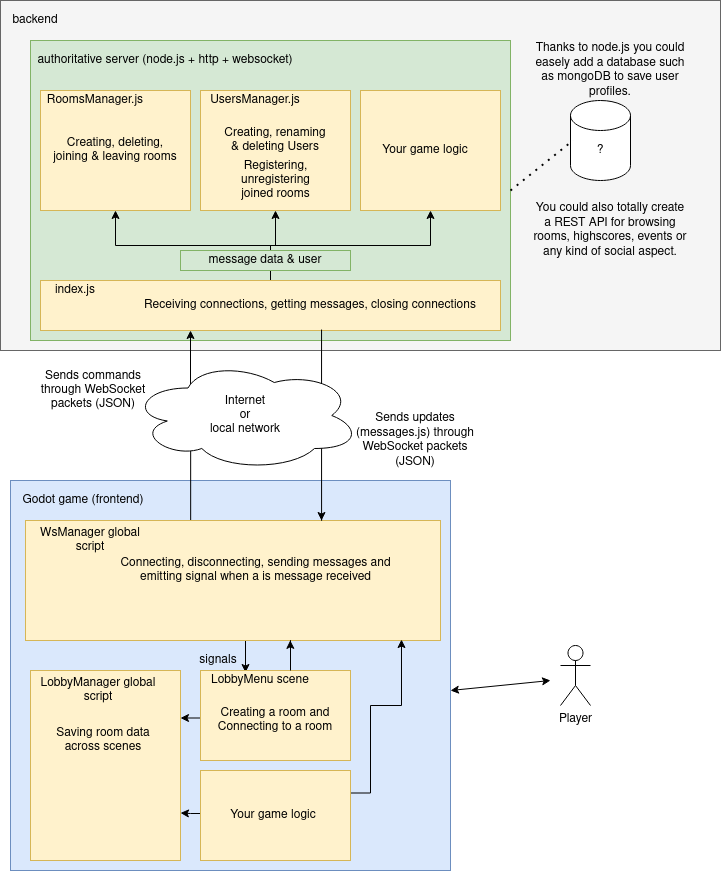

The diagram above was exported from draw.io. Its source (the exported page's mxGraphModel, read from the mxfile embedded in the PNG):
<mxGraphModel dx="1185" dy="662" grid="1" gridSize="10" guides="1" tooltips="1" connect="1" arrows="1" fold="1" page="1" pageScale="1" pageWidth="850" pageHeight="1100" math="0" shadow="0">
  <root>
    <mxCell id="0" />
    <mxCell id="1" parent="0" />
    <mxCell id="5Mb2TrYg11KgTjCbDeB7-34" value="" style="rounded=0;whiteSpace=wrap;html=1;fillColor=#dae8fc;strokeColor=#6c8ebf;" vertex="1" parent="1">
      <mxGeometry x="70" y="490" width="440" height="390" as="geometry" />
    </mxCell>
    <mxCell id="5Mb2TrYg11KgTjCbDeB7-5" value="" style="rounded=0;whiteSpace=wrap;html=1;fillColor=#f5f5f5;strokeColor=#666666;fontColor=#333333;" vertex="1" parent="1">
      <mxGeometry x="60" y="10" width="720" height="350" as="geometry" />
    </mxCell>
    <mxCell id="5Mb2TrYg11KgTjCbDeB7-2" value="" style="rounded=0;whiteSpace=wrap;html=1;fillColor=#d5e8d4;strokeColor=#82b366;" vertex="1" parent="1">
      <mxGeometry x="90" y="50" width="480" height="300" as="geometry" />
    </mxCell>
    <mxCell id="5Mb2TrYg11KgTjCbDeB7-3" value="authoritative server (node.js + http + websocket)" style="text;html=1;strokeColor=none;fillColor=none;align=center;verticalAlign=middle;whiteSpace=wrap;rounded=0;" vertex="1" parent="1">
      <mxGeometry x="90" y="60" width="270" height="20" as="geometry" />
    </mxCell>
    <mxCell id="5Mb2TrYg11KgTjCbDeB7-6" value="backend" style="text;html=1;strokeColor=none;fillColor=none;align=center;verticalAlign=middle;whiteSpace=wrap;rounded=0;" vertex="1" parent="1">
      <mxGeometry x="60" y="20" width="70" height="20" as="geometry" />
    </mxCell>
    <mxCell id="5Mb2TrYg11KgTjCbDeB7-7" value="Thanks to node.js you could easely add a database such as mongoDB to save user profiles." style="text;html=1;strokeColor=none;fillColor=none;align=center;verticalAlign=middle;whiteSpace=wrap;rounded=0;" vertex="1" parent="1">
      <mxGeometry x="590" y="70" width="160" height="20" as="geometry" />
    </mxCell>
    <mxCell id="5Mb2TrYg11KgTjCbDeB7-20" style="edgeStyle=orthogonalEdgeStyle;rounded=0;orthogonalLoop=1;jettySize=auto;html=1;exitX=0.5;exitY=0;exitDx=0;exitDy=0;entryX=0.5;entryY=1;entryDx=0;entryDy=0;" edge="1" parent="1" source="5Mb2TrYg11KgTjCbDeB7-8" target="5Mb2TrYg11KgTjCbDeB7-12">
      <mxGeometry relative="1" as="geometry" />
    </mxCell>
    <mxCell id="5Mb2TrYg11KgTjCbDeB7-21" style="edgeStyle=orthogonalEdgeStyle;rounded=0;orthogonalLoop=1;jettySize=auto;html=1;exitX=0.5;exitY=0;exitDx=0;exitDy=0;entryX=0.5;entryY=1;entryDx=0;entryDy=0;" edge="1" parent="1" source="5Mb2TrYg11KgTjCbDeB7-8" target="5Mb2TrYg11KgTjCbDeB7-13">
      <mxGeometry relative="1" as="geometry" />
    </mxCell>
    <mxCell id="5Mb2TrYg11KgTjCbDeB7-22" style="edgeStyle=orthogonalEdgeStyle;rounded=0;orthogonalLoop=1;jettySize=auto;html=1;exitX=0.5;exitY=0;exitDx=0;exitDy=0;entryX=0.5;entryY=1;entryDx=0;entryDy=0;" edge="1" parent="1" source="5Mb2TrYg11KgTjCbDeB7-8" target="5Mb2TrYg11KgTjCbDeB7-14">
      <mxGeometry relative="1" as="geometry" />
    </mxCell>
    <mxCell id="5Mb2TrYg11KgTjCbDeB7-8" value="" style="rounded=0;whiteSpace=wrap;html=1;fillColor=#fff2cc;strokeColor=#d6b656;" vertex="1" parent="1">
      <mxGeometry x="100" y="290" width="460" height="50" as="geometry" />
    </mxCell>
    <mxCell id="5Mb2TrYg11KgTjCbDeB7-11" value="&lt;div&gt;Receiving connections, getting messages, closing connections&lt;br&gt;&lt;/div&gt;" style="text;html=1;strokeColor=none;fillColor=none;align=center;verticalAlign=middle;whiteSpace=wrap;rounded=0;" vertex="1" parent="1">
      <mxGeometry x="180" y="305" width="380" height="20" as="geometry" />
    </mxCell>
    <mxCell id="5Mb2TrYg11KgTjCbDeB7-12" value="" style="rounded=0;whiteSpace=wrap;html=1;fillColor=#fff2cc;strokeColor=#d6b656;" vertex="1" parent="1">
      <mxGeometry x="100" y="100" width="150" height="120" as="geometry" />
    </mxCell>
    <mxCell id="5Mb2TrYg11KgTjCbDeB7-13" value="" style="rounded=0;whiteSpace=wrap;html=1;fillColor=#fff2cc;strokeColor=#d6b656;" vertex="1" parent="1">
      <mxGeometry x="260" y="100" width="150" height="120" as="geometry" />
    </mxCell>
    <mxCell id="5Mb2TrYg11KgTjCbDeB7-14" value="" style="rounded=0;whiteSpace=wrap;html=1;fillColor=#fff2cc;strokeColor=#d6b656;" vertex="1" parent="1">
      <mxGeometry x="420" y="100" width="140" height="120" as="geometry" />
    </mxCell>
    <mxCell id="5Mb2TrYg11KgTjCbDeB7-15" value="&lt;div&gt;Creating, deleting,&lt;/div&gt;&lt;div&gt;joining &amp;amp; leaving rooms&lt;br&gt;&lt;/div&gt;" style="text;html=1;strokeColor=none;fillColor=none;align=center;verticalAlign=middle;whiteSpace=wrap;rounded=0;" vertex="1" parent="1">
      <mxGeometry x="100" y="150" width="150" height="20" as="geometry" />
    </mxCell>
    <mxCell id="5Mb2TrYg11KgTjCbDeB7-16" value="index.js" style="text;html=1;strokeColor=none;fillColor=none;align=center;verticalAlign=middle;whiteSpace=wrap;rounded=0;" vertex="1" parent="1">
      <mxGeometry x="100" y="290" width="70" height="20" as="geometry" />
    </mxCell>
    <mxCell id="5Mb2TrYg11KgTjCbDeB7-17" value="RoomsManager.js" style="text;html=1;strokeColor=none;fillColor=none;align=center;verticalAlign=middle;whiteSpace=wrap;rounded=0;" vertex="1" parent="1">
      <mxGeometry x="100" y="100" width="110" height="20" as="geometry" />
    </mxCell>
    <mxCell id="5Mb2TrYg11KgTjCbDeB7-18" value="UsersManager.js" style="text;html=1;strokeColor=none;fillColor=none;align=center;verticalAlign=middle;whiteSpace=wrap;rounded=0;" vertex="1" parent="1">
      <mxGeometry x="260" y="100" width="110" height="20" as="geometry" />
    </mxCell>
    <mxCell id="5Mb2TrYg11KgTjCbDeB7-23" value="message data &amp;amp; user" style="text;html=1;strokeColor=#82b366;fillColor=#d5e8d4;align=center;verticalAlign=middle;whiteSpace=wrap;rounded=0;" vertex="1" parent="1">
      <mxGeometry x="240" y="260" width="170" height="20" as="geometry" />
    </mxCell>
    <mxCell id="5Mb2TrYg11KgTjCbDeB7-25" value="&lt;div&gt;Creating, renaming&lt;/div&gt;&lt;div&gt;&amp;amp; deleting Users&lt;br&gt;&lt;/div&gt;" style="text;html=1;strokeColor=none;fillColor=none;align=center;verticalAlign=middle;whiteSpace=wrap;rounded=0;" vertex="1" parent="1">
      <mxGeometry x="260" y="140" width="150" height="20" as="geometry" />
    </mxCell>
    <mxCell id="5Mb2TrYg11KgTjCbDeB7-26" value="&lt;div&gt;Registering, unregistering&lt;/div&gt;&lt;div&gt;joined rooms&lt;br&gt;&lt;/div&gt;" style="text;html=1;strokeColor=none;fillColor=none;align=center;verticalAlign=middle;whiteSpace=wrap;rounded=0;" vertex="1" parent="1">
      <mxGeometry x="272.5" y="180" width="125" height="20" as="geometry" />
    </mxCell>
    <mxCell id="5Mb2TrYg11KgTjCbDeB7-28" value="&lt;div&gt;Your game logic&lt;br&gt;&lt;/div&gt;" style="text;html=1;strokeColor=none;fillColor=none;align=center;verticalAlign=middle;whiteSpace=wrap;rounded=0;" vertex="1" parent="1">
      <mxGeometry x="430" y="150" width="110" height="20" as="geometry" />
    </mxCell>
    <mxCell id="5Mb2TrYg11KgTjCbDeB7-30" value="" style="shape=cylinder3;whiteSpace=wrap;html=1;boundedLbl=1;backgroundOutline=1;size=15;" vertex="1" parent="1">
      <mxGeometry x="630" y="110" width="60" height="80" as="geometry" />
    </mxCell>
    <mxCell id="5Mb2TrYg11KgTjCbDeB7-31" value="?" style="text;html=1;strokeColor=none;fillColor=none;align=center;verticalAlign=middle;whiteSpace=wrap;rounded=0;" vertex="1" parent="1">
      <mxGeometry x="605" y="150" width="110" height="20" as="geometry" />
    </mxCell>
    <mxCell id="5Mb2TrYg11KgTjCbDeB7-32" value="" style="endArrow=none;dashed=1;html=1;dashPattern=1 3;strokeWidth=2;exitX=1;exitY=0.5;exitDx=0;exitDy=0;entryX=0.25;entryY=0;entryDx=0;entryDy=0;" edge="1" parent="1" source="5Mb2TrYg11KgTjCbDeB7-2" target="5Mb2TrYg11KgTjCbDeB7-31">
      <mxGeometry width="50" height="50" relative="1" as="geometry">
        <mxPoint x="580" y="280" as="sourcePoint" />
        <mxPoint x="630" y="230" as="targetPoint" />
      </mxGeometry>
    </mxCell>
    <mxCell id="5Mb2TrYg11KgTjCbDeB7-33" value="Player" style="shape=umlActor;verticalLabelPosition=bottom;verticalAlign=top;html=1;outlineConnect=0;" vertex="1" parent="1">
      <mxGeometry x="620" y="655" width="30" height="60" as="geometry" />
    </mxCell>
    <mxCell id="5Mb2TrYg11KgTjCbDeB7-35" value="Godot game (frontend)" style="text;html=1;strokeColor=none;fillColor=none;align=center;verticalAlign=middle;whiteSpace=wrap;rounded=0;" vertex="1" parent="1">
      <mxGeometry x="67.5" y="500" width="150" height="20" as="geometry" />
    </mxCell>
    <mxCell id="5Mb2TrYg11KgTjCbDeB7-38" value="Sends commands through WebSocket packets (JSON)" style="text;html=1;strokeColor=none;fillColor=none;align=center;verticalAlign=middle;whiteSpace=wrap;rounded=0;" vertex="1" parent="1">
      <mxGeometry x="87.5" y="390" width="130" height="20" as="geometry" />
    </mxCell>
    <mxCell id="5Mb2TrYg11KgTjCbDeB7-49" value="Sends updates (messages.js) through WebSocket packets (JSON)" style="text;html=1;strokeColor=none;fillColor=none;align=center;verticalAlign=middle;whiteSpace=wrap;rounded=0;" vertex="1" parent="1">
      <mxGeometry x="410" y="440" width="130" height="20" as="geometry" />
    </mxCell>
    <mxCell id="5Mb2TrYg11KgTjCbDeB7-50" value="" style="rounded=0;whiteSpace=wrap;html=1;fillColor=#fff2cc;strokeColor=#d6b656;" vertex="1" parent="1">
      <mxGeometry x="90" y="680" width="150" height="190" as="geometry" />
    </mxCell>
    <mxCell id="5Mb2TrYg11KgTjCbDeB7-72" style="edgeStyle=orthogonalEdgeStyle;rounded=0;orthogonalLoop=1;jettySize=auto;html=1;exitX=0.398;exitY=-0.003;exitDx=0;exitDy=0;exitPerimeter=0;" edge="1" parent="1" source="5Mb2TrYg11KgTjCbDeB7-51">
      <mxGeometry relative="1" as="geometry">
        <mxPoint x="250" y="340" as="targetPoint" />
        <Array as="points" />
      </mxGeometry>
    </mxCell>
    <mxCell id="5Mb2TrYg11KgTjCbDeB7-81" style="edgeStyle=orthogonalEdgeStyle;rounded=0;orthogonalLoop=1;jettySize=auto;html=1;exitX=0.5;exitY=1;exitDx=0;exitDy=0;entryX=0.375;entryY=0.1;entryDx=0;entryDy=0;entryPerimeter=0;" edge="1" parent="1" source="5Mb2TrYg11KgTjCbDeB7-51" target="5Mb2TrYg11KgTjCbDeB7-66">
      <mxGeometry relative="1" as="geometry" />
    </mxCell>
    <mxCell id="5Mb2TrYg11KgTjCbDeB7-51" value="" style="rounded=0;whiteSpace=wrap;html=1;fillColor=#fff2cc;strokeColor=#d6b656;" vertex="1" parent="1">
      <mxGeometry x="85" y="530" width="415" height="120" as="geometry" />
    </mxCell>
    <mxCell id="5Mb2TrYg11KgTjCbDeB7-78" style="edgeStyle=orthogonalEdgeStyle;rounded=0;orthogonalLoop=1;jettySize=auto;html=1;exitX=0;exitY=0.5;exitDx=0;exitDy=0;entryX=1;entryY=0.25;entryDx=0;entryDy=0;" edge="1" parent="1" source="5Mb2TrYg11KgTjCbDeB7-52" target="5Mb2TrYg11KgTjCbDeB7-50">
      <mxGeometry relative="1" as="geometry">
        <Array as="points">
          <mxPoint x="260" y="728" />
        </Array>
      </mxGeometry>
    </mxCell>
    <mxCell id="5Mb2TrYg11KgTjCbDeB7-52" value="" style="rounded=0;whiteSpace=wrap;html=1;fillColor=#fff2cc;strokeColor=#d6b656;" vertex="1" parent="1">
      <mxGeometry x="260" y="680" width="150" height="90" as="geometry" />
    </mxCell>
    <mxCell id="5Mb2TrYg11KgTjCbDeB7-76" style="edgeStyle=orthogonalEdgeStyle;rounded=0;orthogonalLoop=1;jettySize=auto;html=1;exitX=1;exitY=0.25;exitDx=0;exitDy=0;entryX=0.906;entryY=0.992;entryDx=0;entryDy=0;entryPerimeter=0;" edge="1" parent="1" source="5Mb2TrYg11KgTjCbDeB7-53" target="5Mb2TrYg11KgTjCbDeB7-51">
      <mxGeometry relative="1" as="geometry" />
    </mxCell>
    <mxCell id="5Mb2TrYg11KgTjCbDeB7-79" style="edgeStyle=orthogonalEdgeStyle;rounded=0;orthogonalLoop=1;jettySize=auto;html=1;exitX=0;exitY=0.25;exitDx=0;exitDy=0;entryX=1;entryY=0.75;entryDx=0;entryDy=0;" edge="1" parent="1" source="5Mb2TrYg11KgTjCbDeB7-53" target="5Mb2TrYg11KgTjCbDeB7-50">
      <mxGeometry relative="1" as="geometry">
        <Array as="points">
          <mxPoint x="260" y="823" />
          <mxPoint x="250" y="823" />
        </Array>
      </mxGeometry>
    </mxCell>
    <mxCell id="5Mb2TrYg11KgTjCbDeB7-53" value="" style="rounded=0;whiteSpace=wrap;html=1;fillColor=#fff2cc;strokeColor=#d6b656;" vertex="1" parent="1">
      <mxGeometry x="260" y="780" width="150" height="90" as="geometry" />
    </mxCell>
    <mxCell id="5Mb2TrYg11KgTjCbDeB7-57" value="&lt;div&gt;You could also totally create a REST API for browsing rooms, highscores, events or any kind of social aspect.&lt;br&gt;&lt;/div&gt;" style="text;html=1;strokeColor=none;fillColor=none;align=center;verticalAlign=middle;whiteSpace=wrap;rounded=0;" vertex="1" parent="1">
      <mxGeometry x="590" y="230" width="160" height="20" as="geometry" />
    </mxCell>
    <mxCell id="5Mb2TrYg11KgTjCbDeB7-58" value="LobbyManager global script" style="text;html=1;strokeColor=none;fillColor=none;align=center;verticalAlign=middle;whiteSpace=wrap;rounded=0;" vertex="1" parent="1">
      <mxGeometry x="97.5" y="690" width="120" height="20" as="geometry" />
    </mxCell>
    <mxCell id="5Mb2TrYg11KgTjCbDeB7-62" value="WsManager global script" style="text;html=1;strokeColor=none;fillColor=none;align=center;verticalAlign=middle;whiteSpace=wrap;rounded=0;" vertex="1" parent="1">
      <mxGeometry x="90" y="540" width="120" height="20" as="geometry" />
    </mxCell>
    <mxCell id="5Mb2TrYg11KgTjCbDeB7-63" value="Connecting, disconnecting, sending messages and emitting signal when a is message received" style="text;html=1;strokeColor=none;fillColor=none;align=center;verticalAlign=middle;whiteSpace=wrap;rounded=0;" vertex="1" parent="1">
      <mxGeometry x="162.5" y="570" width="305" height="20" as="geometry" />
    </mxCell>
    <mxCell id="5Mb2TrYg11KgTjCbDeB7-64" value="Saving room data across scenes" style="text;html=1;strokeColor=none;fillColor=none;align=center;verticalAlign=middle;whiteSpace=wrap;rounded=0;" vertex="1" parent="1">
      <mxGeometry x="102.5" y="740" width="120" height="20" as="geometry" />
    </mxCell>
    <mxCell id="5Mb2TrYg11KgTjCbDeB7-65" value="Creating a room and Connecting to a room" style="text;html=1;strokeColor=none;fillColor=none;align=center;verticalAlign=middle;whiteSpace=wrap;rounded=0;" vertex="1" parent="1">
      <mxGeometry x="275" y="720" width="120" height="20" as="geometry" />
    </mxCell>
    <mxCell id="5Mb2TrYg11KgTjCbDeB7-80" style="edgeStyle=orthogonalEdgeStyle;rounded=0;orthogonalLoop=1;jettySize=auto;html=1;exitX=0.75;exitY=0;exitDx=0;exitDy=0;entryX=0.638;entryY=0.999;entryDx=0;entryDy=0;entryPerimeter=0;" edge="1" parent="1" source="5Mb2TrYg11KgTjCbDeB7-66" target="5Mb2TrYg11KgTjCbDeB7-51">
      <mxGeometry relative="1" as="geometry">
        <Array as="points">
          <mxPoint x="350" y="650" />
        </Array>
      </mxGeometry>
    </mxCell>
    <mxCell id="5Mb2TrYg11KgTjCbDeB7-66" value="LobbyMenu scene" style="text;html=1;strokeColor=none;fillColor=none;align=center;verticalAlign=middle;whiteSpace=wrap;rounded=0;" vertex="1" parent="1">
      <mxGeometry x="260" y="680" width="120" height="20" as="geometry" />
    </mxCell>
    <mxCell id="5Mb2TrYg11KgTjCbDeB7-67" value="Your game logic" style="text;html=1;strokeColor=none;fillColor=none;align=center;verticalAlign=middle;whiteSpace=wrap;rounded=0;" vertex="1" parent="1">
      <mxGeometry x="272.5" y="815" width="120" height="20" as="geometry" />
    </mxCell>
    <mxCell id="5Mb2TrYg11KgTjCbDeB7-82" value="signals" style="text;html=1;strokeColor=none;fillColor=none;align=center;verticalAlign=middle;whiteSpace=wrap;rounded=0;" vertex="1" parent="1">
      <mxGeometry x="217.5" y="660" width="120" height="20" as="geometry" />
    </mxCell>
    <mxCell id="5Mb2TrYg11KgTjCbDeB7-87" value="" style="endArrow=classic;startArrow=classic;html=1;" edge="1" parent="1">
      <mxGeometry width="50" height="50" relative="1" as="geometry">
        <mxPoint x="510" y="700" as="sourcePoint" />
        <mxPoint x="610" y="690" as="targetPoint" />
      </mxGeometry>
    </mxCell>
    <mxCell id="5Mb2TrYg11KgTjCbDeB7-73" style="edgeStyle=orthogonalEdgeStyle;rounded=0;orthogonalLoop=1;jettySize=auto;html=1;exitX=0.611;exitY=0.981;exitDx=0;exitDy=0;exitPerimeter=0;" edge="1" parent="1" source="5Mb2TrYg11KgTjCbDeB7-8">
      <mxGeometry relative="1" as="geometry">
        <mxPoint x="381" y="530" as="targetPoint" />
        <Array as="points">
          <mxPoint x="381" y="530" />
        </Array>
      </mxGeometry>
    </mxCell>
    <mxCell id="5Mb2TrYg11KgTjCbDeB7-90" value="&lt;div&gt;Internet&lt;/div&gt;&lt;div&gt;or &lt;br&gt;&lt;/div&gt;&lt;div&gt;local network&lt;br&gt;&lt;/div&gt;" style="ellipse;shape=cloud;whiteSpace=wrap;html=1;" vertex="1" parent="1">
      <mxGeometry x="190" y="370" width="230" height="110" as="geometry" />
    </mxCell>
  </root>
</mxGraphModel>